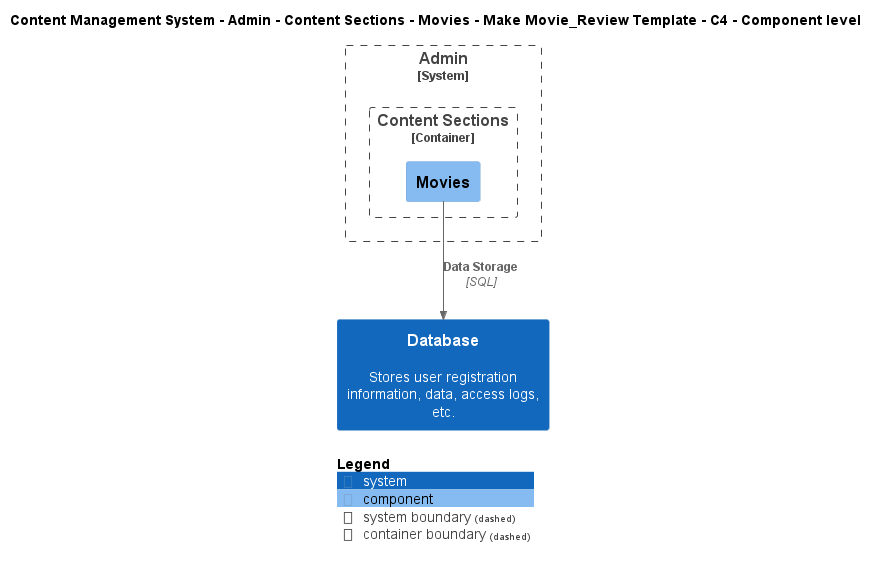

The diagram above was rendered by PlantUML. Its source (embedded in the PNG):
@startuml
!include ..\..\..\..\..\..\..\..\..\.c4s\C4_Component.puml

AddElementTag("c4interflow:lifecycle:new", $bgColor=green, $fontColor=#ffffff, $borderColor=green, $shadowing="False")
AddElementTag("c4interflow:lifecycle:changed", $bgColor=orange, $fontColor=#ffffff, $borderColor=orange, $shadowing="False")
AddElementTag("c4interflow:lifecycle:removed", $bgColor=red, $fontColor=#ffffff, $borderColor=red, $shadowing="False")

AddRelTag("c4interflow:lifecycle:new", $textColor=green, $lineColor=green)
AddRelTag("c4interflow:lifecycle:changed", $textColor=orange, $lineColor=orange)
AddRelTag("c4interflow:lifecycle:removed", $textColor=red, $lineColor=red)

SHOW_PERSON_PORTRAIT()
LAYOUT_TOP_DOWN()

skinparam linetype polyline

title Content Management System - Admin - Content Sections - Movies - Make Movie_Review Template - C4 - Component level


System_Boundary(ContentManagementSystem.SoftwareSystems.Admin, "Admin") {
    
Container_Boundary(ContentManagementSystem.SoftwareSystems.Admin.Containers.ContentSections, "Content Sections") {
    Component(ContentManagementSystem.SoftwareSystems.Admin.Containers.ContentSections.Components.Movies, "Movies", "", "")
}
}
System(ContentManagementSystem.SoftwareSystems.Database, "Database", "Stores user registration information, data, access logs, etc.")

Rel(ContentManagementSystem.SoftwareSystems.Admin.Containers.ContentSections.Components.Movies, ContentManagementSystem.SoftwareSystems.Database, "Data Storage", "SQL", $tags="protocol:sql")


SHOW_LEGEND()
@enduml